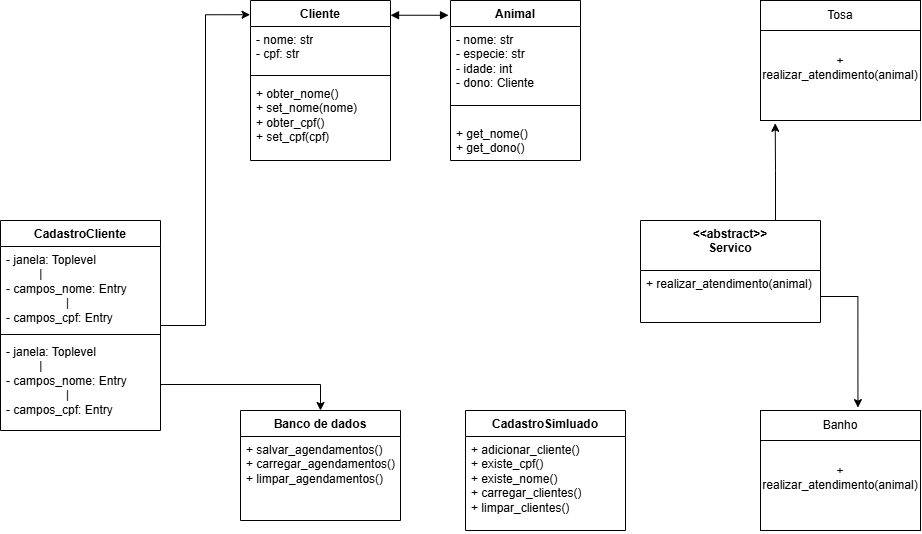

The diagram above was exported from draw.io. Its source (the exported page's mxGraphModel, read from the mxfile embedded in the PNG):
<mxGraphModel dx="1783" dy="973" grid="1" gridSize="10" guides="1" tooltips="1" connect="1" arrows="1" fold="1" page="1" pageScale="1" pageWidth="1169" pageHeight="827" math="0" shadow="0">
  <root>
    <mxCell id="0" />
    <mxCell id="1" parent="0" />
    <mxCell id="oZlVp0LHdmJIpkwG-t-M-43" value="Animal" style="swimlane;fontStyle=1;align=center;verticalAlign=top;childLayout=stackLayout;horizontal=1;startSize=26;horizontalStack=0;resizeParent=1;resizeParentMax=0;resizeLast=0;collapsible=1;marginBottom=0;whiteSpace=wrap;html=1;fillColor=none;" vertex="1" parent="1">
      <mxGeometry x="490" y="30" width="130" height="160" as="geometry" />
    </mxCell>
    <mxCell id="oZlVp0LHdmJIpkwG-t-M-44" value="&lt;div&gt;- nome: str&lt;/div&gt;&lt;div&gt;- especie: str&lt;/div&gt;&lt;div&gt;- idade: int&lt;/div&gt;&lt;div&gt;- dono: Cliente&lt;/div&gt;&lt;div&gt;&lt;br&gt;&lt;/div&gt;" style="text;strokeColor=none;fillColor=none;align=left;verticalAlign=top;spacingLeft=4;spacingRight=4;overflow=hidden;rotatable=0;points=[[0,0.5],[1,0.5]];portConstraint=eastwest;whiteSpace=wrap;html=1;" vertex="1" parent="oZlVp0LHdmJIpkwG-t-M-43">
      <mxGeometry y="26" width="130" height="64" as="geometry" />
    </mxCell>
    <mxCell id="oZlVp0LHdmJIpkwG-t-M-45" value="" style="line;strokeWidth=1;fillColor=none;align=left;verticalAlign=middle;spacingTop=-1;spacingLeft=3;spacingRight=3;rotatable=0;labelPosition=right;points=[];portConstraint=eastwest;strokeColor=inherit;" vertex="1" parent="oZlVp0LHdmJIpkwG-t-M-43">
      <mxGeometry y="90" width="130" height="30" as="geometry" />
    </mxCell>
    <mxCell id="oZlVp0LHdmJIpkwG-t-M-46" value="&lt;div&gt;&lt;div&gt;+ get_nome()&lt;/div&gt;&lt;div&gt;+ get_dono()&lt;/div&gt;&lt;/div&gt;&lt;div&gt;&lt;br&gt;&lt;/div&gt;" style="text;strokeColor=none;fillColor=none;align=left;verticalAlign=top;spacingLeft=4;spacingRight=4;overflow=hidden;rotatable=0;points=[[0,0.5],[1,0.5]];portConstraint=eastwest;whiteSpace=wrap;html=1;" vertex="1" parent="oZlVp0LHdmJIpkwG-t-M-43">
      <mxGeometry y="120" width="130" height="40" as="geometry" />
    </mxCell>
    <mxCell id="oZlVp0LHdmJIpkwG-t-M-64" value="&lt;div&gt;&amp;lt;&amp;lt;abstract&amp;gt;&amp;gt;&lt;/div&gt;&lt;div&gt;Servico&lt;/div&gt;&lt;div&gt;&lt;br&gt;&lt;/div&gt;" style="swimlane;fontStyle=1;align=center;verticalAlign=top;childLayout=stackLayout;horizontal=1;startSize=50;horizontalStack=0;resizeParent=1;resizeParentMax=0;resizeLast=0;collapsible=1;marginBottom=0;whiteSpace=wrap;html=1;" vertex="1" parent="1">
      <mxGeometry x="680" y="250" width="180" height="102" as="geometry" />
    </mxCell>
    <mxCell id="oZlVp0LHdmJIpkwG-t-M-67" value="&lt;div&gt;+ realizar_atendimento(animal)&lt;/div&gt;&lt;div&gt;&lt;br&gt;&lt;/div&gt;" style="text;strokeColor=none;fillColor=none;align=left;verticalAlign=top;spacingLeft=4;spacingRight=4;overflow=hidden;rotatable=0;points=[[0,0.5],[1,0.5]];portConstraint=eastwest;whiteSpace=wrap;html=1;" vertex="1" parent="oZlVp0LHdmJIpkwG-t-M-64">
      <mxGeometry y="50" width="180" height="52" as="geometry" />
    </mxCell>
    <mxCell id="oZlVp0LHdmJIpkwG-t-M-129" value="CadastroSimluado" style="swimlane;fontStyle=1;align=center;verticalAlign=top;childLayout=stackLayout;horizontal=1;startSize=26;horizontalStack=0;resizeParent=1;resizeParentMax=0;resizeLast=0;collapsible=1;marginBottom=0;whiteSpace=wrap;html=1;" vertex="1" parent="1">
      <mxGeometry x="505" y="440" width="160" height="120" as="geometry" />
    </mxCell>
    <mxCell id="oZlVp0LHdmJIpkwG-t-M-130" value="&lt;div&gt;+ adicionar_cliente()&lt;/div&gt;&lt;div&gt;+ existe_cpf()&lt;/div&gt;&lt;div&gt;+ existe_nome()&lt;/div&gt;&lt;div&gt;+ carregar_clientes()&lt;/div&gt;&lt;div&gt;+ limpar_clientes()&lt;/div&gt;" style="text;strokeColor=none;fillColor=none;align=left;verticalAlign=top;spacingLeft=4;spacingRight=4;overflow=hidden;rotatable=0;points=[[0,0.5],[1,0.5]];portConstraint=eastwest;whiteSpace=wrap;html=1;" vertex="1" parent="oZlVp0LHdmJIpkwG-t-M-129">
      <mxGeometry y="26" width="160" height="94" as="geometry" />
    </mxCell>
    <mxCell id="oZlVp0LHdmJIpkwG-t-M-140" value="Banco de dados" style="swimlane;fontStyle=1;align=center;verticalAlign=top;childLayout=stackLayout;horizontal=1;startSize=26;horizontalStack=0;resizeParent=1;resizeParentMax=0;resizeLast=0;collapsible=1;marginBottom=0;whiteSpace=wrap;html=1;" vertex="1" parent="1">
      <mxGeometry x="280" y="440" width="160" height="110" as="geometry" />
    </mxCell>
    <mxCell id="oZlVp0LHdmJIpkwG-t-M-141" value="&lt;div&gt;+ salvar_agendamentos()&lt;/div&gt;&lt;div&gt;+ carregar_agendamentos()&lt;/div&gt;&lt;div&gt;+ limpar_agendamentos()&lt;/div&gt;" style="text;strokeColor=none;fillColor=none;align=left;verticalAlign=top;spacingLeft=4;spacingRight=4;overflow=hidden;rotatable=0;points=[[0,0.5],[1,0.5]];portConstraint=eastwest;whiteSpace=wrap;html=1;" vertex="1" parent="oZlVp0LHdmJIpkwG-t-M-140">
      <mxGeometry y="26" width="160" height="84" as="geometry" />
    </mxCell>
    <mxCell id="oZlVp0LHdmJIpkwG-t-M-146" value="CadastroCliente" style="swimlane;fontStyle=1;align=center;verticalAlign=top;childLayout=stackLayout;horizontal=1;startSize=26;horizontalStack=0;resizeParent=1;resizeParentMax=0;resizeLast=0;collapsible=1;marginBottom=0;whiteSpace=wrap;html=1;" vertex="1" parent="1">
      <mxGeometry x="40" y="250" width="160" height="210" as="geometry" />
    </mxCell>
    <mxCell id="oZlVp0LHdmJIpkwG-t-M-147" value="&lt;div&gt;- janela: Toplevel&amp;nbsp; &amp;nbsp; &amp;nbsp; &amp;nbsp; &amp;nbsp; &amp;nbsp; &amp;nbsp; &amp;nbsp; &amp;nbsp; &amp;nbsp; &amp;nbsp; &amp;nbsp; &amp;nbsp; &amp;nbsp; |&lt;/div&gt;&lt;div&gt;- campos_nome: Entry&amp;nbsp; &amp;nbsp; &amp;nbsp; &amp;nbsp; &amp;nbsp; &amp;nbsp; &amp;nbsp; &amp;nbsp; &amp;nbsp; &amp;nbsp; &amp;nbsp; &amp;nbsp; &amp;nbsp; |&lt;/div&gt;&lt;div&gt;- campos_cpf: Entry&amp;nbsp;&lt;/div&gt;" style="text;strokeColor=none;fillColor=none;align=left;verticalAlign=top;spacingLeft=4;spacingRight=4;overflow=hidden;rotatable=0;points=[[0,0.5],[1,0.5]];portConstraint=eastwest;whiteSpace=wrap;html=1;" vertex="1" parent="oZlVp0LHdmJIpkwG-t-M-146">
      <mxGeometry y="26" width="160" height="84" as="geometry" />
    </mxCell>
    <mxCell id="oZlVp0LHdmJIpkwG-t-M-148" value="" style="line;strokeWidth=1;fillColor=none;align=left;verticalAlign=middle;spacingTop=-1;spacingLeft=3;spacingRight=3;rotatable=0;labelPosition=right;points=[];portConstraint=eastwest;strokeColor=inherit;" vertex="1" parent="oZlVp0LHdmJIpkwG-t-M-146">
      <mxGeometry y="110" width="160" height="8" as="geometry" />
    </mxCell>
    <mxCell id="oZlVp0LHdmJIpkwG-t-M-149" value="&lt;div&gt;- janela: Toplevel&amp;nbsp; &amp;nbsp; &amp;nbsp; &amp;nbsp; &amp;nbsp; &amp;nbsp; &amp;nbsp; &amp;nbsp; &amp;nbsp; &amp;nbsp; &amp;nbsp; &amp;nbsp; &amp;nbsp; &amp;nbsp; |&lt;/div&gt;&lt;div&gt;- campos_nome: Entry&amp;nbsp; &amp;nbsp; &amp;nbsp; &amp;nbsp; &amp;nbsp; &amp;nbsp; &amp;nbsp; &amp;nbsp; &amp;nbsp; &amp;nbsp; &amp;nbsp; &amp;nbsp; &amp;nbsp; |&lt;/div&gt;&lt;div&gt;- campos_cpf: Entry&amp;nbsp;&lt;/div&gt;" style="text;strokeColor=none;fillColor=none;align=left;verticalAlign=top;spacingLeft=4;spacingRight=4;overflow=hidden;rotatable=0;points=[[0,0.5],[1,0.5]];portConstraint=eastwest;whiteSpace=wrap;html=1;" vertex="1" parent="oZlVp0LHdmJIpkwG-t-M-146">
      <mxGeometry y="118" width="160" height="92" as="geometry" />
    </mxCell>
    <mxCell id="oZlVp0LHdmJIpkwG-t-M-151" value="&lt;font style=&quot;vertical-align: inherit;&quot;&gt;&lt;font style=&quot;vertical-align: inherit;&quot;&gt;Cliente&lt;/font&gt;&lt;/font&gt;" style="swimlane;fontStyle=1;align=center;verticalAlign=top;childLayout=stackLayout;horizontal=1;startSize=26;horizontalStack=0;resizeParent=1;resizeParentMax=0;resizeLast=0;collapsible=1;marginBottom=0;whiteSpace=wrap;html=1;fillColor=none;" vertex="1" parent="1">
      <mxGeometry x="290" y="30" width="140" height="160" as="geometry" />
    </mxCell>
    <mxCell id="oZlVp0LHdmJIpkwG-t-M-152" value="&lt;font style=&quot;vertical-align: inherit;&quot;&gt;&lt;font style=&quot;vertical-align: inherit;&quot;&gt;&lt;font style=&quot;vertical-align: inherit;&quot;&gt;&lt;font style=&quot;vertical-align: inherit;&quot;&gt;- nome: str&lt;/font&gt;&lt;/font&gt;&lt;/font&gt;&lt;/font&gt;&lt;div&gt;&lt;font style=&quot;vertical-align: inherit;&quot;&gt;&lt;font style=&quot;vertical-align: inherit;&quot;&gt;&lt;font style=&quot;vertical-align: inherit;&quot;&gt;&lt;font style=&quot;vertical-align: inherit;&quot;&gt;&lt;font style=&quot;vertical-align: inherit;&quot;&gt;&lt;font style=&quot;vertical-align: inherit;&quot;&gt;- cpf: str&lt;/font&gt;&lt;/font&gt;&lt;/font&gt;&lt;/font&gt;&lt;/font&gt;&lt;/font&gt;&lt;/div&gt;" style="text;strokeColor=none;fillColor=none;align=left;verticalAlign=top;spacingLeft=4;spacingRight=4;overflow=hidden;rotatable=0;points=[[0,0.5],[1,0.5]];portConstraint=eastwest;whiteSpace=wrap;html=1;" vertex="1" parent="oZlVp0LHdmJIpkwG-t-M-151">
      <mxGeometry y="26" width="140" height="44" as="geometry" />
    </mxCell>
    <mxCell id="oZlVp0LHdmJIpkwG-t-M-153" value="" style="line;strokeWidth=1;fillColor=none;align=left;verticalAlign=middle;spacingTop=-1;spacingLeft=3;spacingRight=3;rotatable=0;labelPosition=right;points=[];portConstraint=eastwest;strokeColor=inherit;" vertex="1" parent="oZlVp0LHdmJIpkwG-t-M-151">
      <mxGeometry y="70" width="140" height="10" as="geometry" />
    </mxCell>
    <mxCell id="oZlVp0LHdmJIpkwG-t-M-154" value="&lt;div&gt;&lt;font style=&quot;vertical-align: inherit;&quot;&gt;&lt;font style=&quot;vertical-align: inherit;&quot;&gt;+ obter_nome()&lt;/font&gt;&lt;/font&gt;&lt;/div&gt;&lt;div&gt;&lt;font style=&quot;vertical-align: inherit;&quot;&gt;&lt;font style=&quot;vertical-align: inherit;&quot;&gt;+ set_nome(nome)&lt;/font&gt;&lt;/font&gt;&lt;/div&gt;&lt;div&gt;&lt;font style=&quot;vertical-align: inherit;&quot;&gt;&lt;font style=&quot;vertical-align: inherit;&quot;&gt;+ obter_cpf()&lt;/font&gt;&lt;/font&gt;&lt;/div&gt;&lt;div&gt;&lt;font style=&quot;vertical-align: inherit;&quot;&gt;&lt;font style=&quot;vertical-align: inherit;&quot;&gt;+ set_cpf(cpf)&lt;/font&gt;&lt;/font&gt;&lt;/div&gt;&lt;div&gt;&lt;br&gt;&lt;/div&gt;" style="text;strokeColor=none;fillColor=none;align=left;verticalAlign=top;spacingLeft=4;spacingRight=4;overflow=hidden;rotatable=0;points=[[0,0.5],[1,0.5]];portConstraint=eastwest;whiteSpace=wrap;html=1;" vertex="1" parent="oZlVp0LHdmJIpkwG-t-M-151">
      <mxGeometry y="80" width="140" height="80" as="geometry" />
    </mxCell>
    <mxCell id="oZlVp0LHdmJIpkwG-t-M-161" value="&lt;div&gt;+ realizar_atendimento(animal)&lt;/div&gt;&lt;div&gt;&lt;br&gt;&lt;/div&gt;" style="html=1;whiteSpace=wrap;" vertex="1" parent="1">
      <mxGeometry x="800" y="470" width="160" height="90" as="geometry" />
    </mxCell>
    <mxCell id="oZlVp0LHdmJIpkwG-t-M-162" value="Banho" style="html=1;whiteSpace=wrap;" vertex="1" parent="1">
      <mxGeometry x="800" y="440" width="160" height="30" as="geometry" />
    </mxCell>
    <mxCell id="oZlVp0LHdmJIpkwG-t-M-163" value="Tosa" style="html=1;whiteSpace=wrap;" vertex="1" parent="1">
      <mxGeometry x="800" y="30" width="160" height="30" as="geometry" />
    </mxCell>
    <mxCell id="oZlVp0LHdmJIpkwG-t-M-164" value="&lt;div&gt;+ realizar_atendimento(animal)&lt;/div&gt;&lt;div&gt;&lt;br&gt;&lt;/div&gt;" style="html=1;whiteSpace=wrap;" vertex="1" parent="1">
      <mxGeometry x="800" y="60" width="160" height="90" as="geometry" />
    </mxCell>
    <mxCell id="oZlVp0LHdmJIpkwG-t-M-167" style="edgeStyle=orthogonalEdgeStyle;rounded=0;orthogonalLoop=1;jettySize=auto;html=1;exitX=0.75;exitY=0;exitDx=0;exitDy=0;entryX=0.092;entryY=1.031;entryDx=0;entryDy=0;entryPerimeter=0;" edge="1" parent="1" source="oZlVp0LHdmJIpkwG-t-M-64" target="oZlVp0LHdmJIpkwG-t-M-164">
      <mxGeometry relative="1" as="geometry" />
    </mxCell>
    <mxCell id="oZlVp0LHdmJIpkwG-t-M-168" style="edgeStyle=orthogonalEdgeStyle;rounded=0;orthogonalLoop=1;jettySize=auto;html=1;entryX=0.609;entryY=-0.096;entryDx=0;entryDy=0;entryPerimeter=0;" edge="1" parent="1" source="oZlVp0LHdmJIpkwG-t-M-67" target="oZlVp0LHdmJIpkwG-t-M-162">
      <mxGeometry relative="1" as="geometry" />
    </mxCell>
    <mxCell id="oZlVp0LHdmJIpkwG-t-M-172" value="" style="endArrow=block;startArrow=block;endFill=1;startFill=1;html=1;rounded=0;exitX=1.014;exitY=0.164;exitDx=0;exitDy=0;exitPerimeter=0;" edge="1" parent="1">
      <mxGeometry width="160" relative="1" as="geometry">
        <mxPoint x="430.04" y="44.75" as="sourcePoint" />
        <mxPoint x="488.04" y="44.75" as="targetPoint" />
      </mxGeometry>
    </mxCell>
    <mxCell id="oZlVp0LHdmJIpkwG-t-M-173" style="edgeStyle=orthogonalEdgeStyle;rounded=0;orthogonalLoop=1;jettySize=auto;html=1;entryX=-0.003;entryY=0.089;entryDx=0;entryDy=0;entryPerimeter=0;" edge="1" parent="1" source="oZlVp0LHdmJIpkwG-t-M-146" target="oZlVp0LHdmJIpkwG-t-M-151">
      <mxGeometry relative="1" as="geometry" />
    </mxCell>
    <mxCell id="oZlVp0LHdmJIpkwG-t-M-175" style="edgeStyle=orthogonalEdgeStyle;rounded=0;orthogonalLoop=1;jettySize=auto;html=1;entryX=0.5;entryY=0;entryDx=0;entryDy=0;" edge="1" parent="1" source="oZlVp0LHdmJIpkwG-t-M-149" target="oZlVp0LHdmJIpkwG-t-M-140">
      <mxGeometry relative="1" as="geometry" />
    </mxCell>
  </root>
</mxGraphModel>